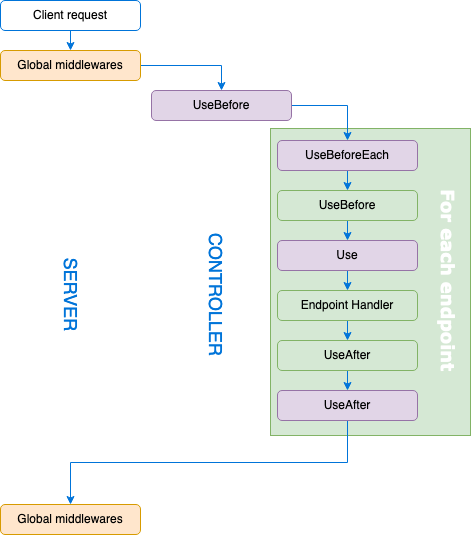

The diagram above was exported from draw.io. Its source (the exported page's mxGraphModel, read from the mxfile embedded in the PNG):
<mxGraphModel dx="1426" dy="778" grid="1" gridSize="10" guides="1" tooltips="1" connect="1" arrows="1" fold="1" page="1" pageScale="1" pageWidth="827" pageHeight="1169" math="0" shadow="0">
  <root>
    <mxCell id="0" />
    <mxCell id="1" parent="0" />
    <mxCell id="iPR62k2iakFlcbkQ49ej-34" value="" style="rounded=0;whiteSpace=wrap;html=1;fillColor=#d5e8d4;strokeColor=#82b366;" parent="1" vertex="1">
      <mxGeometry x="350" y="183" width="200" height="307" as="geometry" />
    </mxCell>
    <mxCell id="r-cADyz4mRHKIyRzOxX_-7" style="edgeStyle=orthogonalEdgeStyle;rounded=0;orthogonalLoop=1;jettySize=auto;html=1;exitX=0.5;exitY=1;exitDx=0;exitDy=0;entryX=0.5;entryY=0;entryDx=0;entryDy=0;strokeColor=#0074d9;" parent="1" source="r-cADyz4mRHKIyRzOxX_-1" target="iPR62k2iakFlcbkQ49ej-1" edge="1">
      <mxGeometry relative="1" as="geometry">
        <mxPoint x="180" y="145" as="targetPoint" />
      </mxGeometry>
    </mxCell>
    <mxCell id="r-cADyz4mRHKIyRzOxX_-1" value="Client request" style="rounded=1;whiteSpace=wrap;html=1;strokeColor=#0074d9;fontFamily=Helvetica;" parent="1" vertex="1">
      <mxGeometry x="80" y="55" width="140" height="30" as="geometry" />
    </mxCell>
    <mxCell id="iPR62k2iakFlcbkQ49ej-16" style="edgeStyle=orthogonalEdgeStyle;rounded=0;orthogonalLoop=1;jettySize=auto;html=1;exitX=1;exitY=0.5;exitDx=0;exitDy=0;entryX=0.5;entryY=0;entryDx=0;entryDy=0;strokeColor=#0074D9;" parent="1" source="r-cADyz4mRHKIyRzOxX_-12" target="iPR62k2iakFlcbkQ49ej-2" edge="1">
      <mxGeometry relative="1" as="geometry" />
    </mxCell>
    <mxCell id="r-cADyz4mRHKIyRzOxX_-12" value="UseBefore" style="rounded=1;whiteSpace=wrap;html=1;strokeColor=#9673a6;fillColor=#e1d5e7;fontFamily=Helvetica;" parent="1" vertex="1">
      <mxGeometry x="231" y="145" width="140" height="30" as="geometry" />
    </mxCell>
    <mxCell id="iPR62k2iakFlcbkQ49ej-24" style="edgeStyle=orthogonalEdgeStyle;rounded=0;orthogonalLoop=1;jettySize=auto;html=1;exitX=1;exitY=0.5;exitDx=0;exitDy=0;entryX=0.5;entryY=0;entryDx=0;entryDy=0;strokeColor=#0074D9;" parent="1" source="iPR62k2iakFlcbkQ49ej-1" target="r-cADyz4mRHKIyRzOxX_-12" edge="1">
      <mxGeometry relative="1" as="geometry" />
    </mxCell>
    <mxCell id="iPR62k2iakFlcbkQ49ej-1" value="Global middlewares" style="rounded=1;whiteSpace=wrap;html=1;strokeColor=#d79b00;fillColor=#ffe6cc;fontFamily=Helvetica;" parent="1" vertex="1">
      <mxGeometry x="80" y="105" width="140" height="30" as="geometry" />
    </mxCell>
    <mxCell id="iPR62k2iakFlcbkQ49ej-19" style="edgeStyle=orthogonalEdgeStyle;rounded=0;orthogonalLoop=1;jettySize=auto;html=1;exitX=0.5;exitY=1;exitDx=0;exitDy=0;entryX=0.5;entryY=0;entryDx=0;entryDy=0;strokeColor=#0074D9;" parent="1" source="iPR62k2iakFlcbkQ49ej-2" target="iPR62k2iakFlcbkQ49ej-3" edge="1">
      <mxGeometry relative="1" as="geometry" />
    </mxCell>
    <mxCell id="iPR62k2iakFlcbkQ49ej-2" value="UseBeforeEach" style="rounded=1;whiteSpace=wrap;html=1;strokeColor=#9673a6;fillColor=#e1d5e7;fontFamily=Helvetica;" parent="1" vertex="1">
      <mxGeometry x="357" y="195" width="140" height="30" as="geometry" />
    </mxCell>
    <mxCell id="iPR62k2iakFlcbkQ49ej-18" style="edgeStyle=orthogonalEdgeStyle;rounded=0;orthogonalLoop=1;jettySize=auto;html=1;exitX=0.5;exitY=1;exitDx=0;exitDy=0;entryX=0.5;entryY=0;entryDx=0;entryDy=0;strokeColor=#0074D9;" parent="1" source="iPR62k2iakFlcbkQ49ej-3" target="iPR62k2iakFlcbkQ49ej-4" edge="1">
      <mxGeometry relative="1" as="geometry" />
    </mxCell>
    <mxCell id="iPR62k2iakFlcbkQ49ej-3" value="UseBefore" style="rounded=1;whiteSpace=wrap;html=1;strokeColor=#82b366;fillColor=#d5e8d4;fontFamily=Helvetica;" parent="1" vertex="1">
      <mxGeometry x="357" y="245" width="140" height="30" as="geometry" />
    </mxCell>
    <mxCell id="iPR62k2iakFlcbkQ49ej-26" style="edgeStyle=orthogonalEdgeStyle;rounded=0;orthogonalLoop=1;jettySize=auto;html=1;exitX=0.5;exitY=1;exitDx=0;exitDy=0;entryX=0.5;entryY=0;entryDx=0;entryDy=0;strokeColor=#0074D9;" parent="1" source="iPR62k2iakFlcbkQ49ej-4" target="iPR62k2iakFlcbkQ49ej-5" edge="1">
      <mxGeometry relative="1" as="geometry" />
    </mxCell>
    <mxCell id="iPR62k2iakFlcbkQ49ej-4" value="Use" style="rounded=1;whiteSpace=wrap;html=1;strokeColor=#9673a6;fillColor=#e1d5e7;fontFamily=Helvetica;" parent="1" vertex="1">
      <mxGeometry x="357" y="295" width="140" height="30" as="geometry" />
    </mxCell>
    <mxCell id="iPR62k2iakFlcbkQ49ej-25" style="edgeStyle=orthogonalEdgeStyle;rounded=0;orthogonalLoop=1;jettySize=auto;html=1;exitX=0.5;exitY=1;exitDx=0;exitDy=0;entryX=0.5;entryY=0;entryDx=0;entryDy=0;strokeColor=#0074D9;" parent="1" source="iPR62k2iakFlcbkQ49ej-5" target="iPR62k2iakFlcbkQ49ej-6" edge="1">
      <mxGeometry relative="1" as="geometry" />
    </mxCell>
    <mxCell id="iPR62k2iakFlcbkQ49ej-5" value="Endpoint Handler" style="rounded=1;whiteSpace=wrap;html=1;strokeColor=#82b366;fillColor=#d5e8d4;fontFamily=Helvetica;" parent="1" vertex="1">
      <mxGeometry x="357" y="345" width="140" height="30" as="geometry" />
    </mxCell>
    <mxCell id="iPR62k2iakFlcbkQ49ej-21" style="edgeStyle=orthogonalEdgeStyle;rounded=0;orthogonalLoop=1;jettySize=auto;html=1;exitX=0.5;exitY=1;exitDx=0;exitDy=0;entryX=0.5;entryY=0;entryDx=0;entryDy=0;strokeColor=#0074D9;" parent="1" source="iPR62k2iakFlcbkQ49ej-6" target="iPR62k2iakFlcbkQ49ej-8" edge="1">
      <mxGeometry relative="1" as="geometry">
        <mxPoint x="427" y="445" as="targetPoint" />
      </mxGeometry>
    </mxCell>
    <mxCell id="iPR62k2iakFlcbkQ49ej-6" value="UseAfter" style="rounded=1;whiteSpace=wrap;html=1;strokeColor=#82b366;fillColor=#d5e8d4;fontFamily=Helvetica;" parent="1" vertex="1">
      <mxGeometry x="357" y="395" width="140" height="30" as="geometry" />
    </mxCell>
    <mxCell id="iPR62k2iakFlcbkQ49ej-30" style="edgeStyle=orthogonalEdgeStyle;rounded=0;orthogonalLoop=1;jettySize=auto;html=1;exitX=0.5;exitY=1;exitDx=0;exitDy=0;entryX=0.5;entryY=0;entryDx=0;entryDy=0;strokeColor=#0074D9;" parent="1" source="iPR62k2iakFlcbkQ49ej-8" target="iPR62k2iakFlcbkQ49ej-11" edge="1">
      <mxGeometry relative="1" as="geometry" />
    </mxCell>
    <mxCell id="iPR62k2iakFlcbkQ49ej-8" value="&lt;div&gt;UseAfter&lt;/div&gt;" style="rounded=1;whiteSpace=wrap;html=1;strokeColor=#9673a6;fillColor=#e1d5e7;fontFamily=Helvetica;" parent="1" vertex="1">
      <mxGeometry x="357" y="445" width="140" height="30" as="geometry" />
    </mxCell>
    <mxCell id="iPR62k2iakFlcbkQ49ej-11" value="Global middlewares" style="rounded=1;whiteSpace=wrap;html=1;strokeColor=#d79b00;fillColor=#ffe6cc;fontFamily=Helvetica;" parent="1" vertex="1">
      <mxGeometry x="80" y="559" width="140" height="30" as="geometry" />
    </mxCell>
    <mxCell id="iPR62k2iakFlcbkQ49ej-31" value="&lt;font style=&quot;font-size: 18px&quot; color=&quot;#0074D9&quot;&gt;SERVER&lt;/font&gt;" style="text;html=1;align=center;verticalAlign=middle;resizable=0;points=[];autosize=1;rotation=90;" parent="1" vertex="1">
      <mxGeometry x="105" y="339" width="90" height="20" as="geometry" />
    </mxCell>
    <mxCell id="iPR62k2iakFlcbkQ49ej-32" value="&lt;font style=&quot;font-size: 18px&quot; color=&quot;#0074D9&quot;&gt;CONTROLLER&lt;/font&gt;" style="text;html=1;align=center;verticalAlign=middle;resizable=0;points=[];autosize=1;rotation=90;" parent="1" vertex="1">
      <mxGeometry x="225" y="339" width="140" height="20" as="geometry" />
    </mxCell>
    <mxCell id="iPR62k2iakFlcbkQ49ej-33" value="&lt;font style=&quot;font-size: 18px&quot; face=&quot;Verdana&quot; color=&quot;#FFFFFF&quot;&gt;&lt;b&gt;For each endpoint&lt;/b&gt;&lt;/font&gt;" style="text;html=1;align=center;verticalAlign=middle;resizable=0;points=[];autosize=1;rotation=90;" parent="1" vertex="1">
      <mxGeometry x="430" y="325" width="200" height="20" as="geometry" />
    </mxCell>
    <mxCell id="6DVtE508Cm3KetGjQ1YC-1" style="edgeStyle=orthogonalEdgeStyle;rounded=0;orthogonalLoop=1;jettySize=auto;html=1;exitX=0.5;exitY=1;exitDx=0;exitDy=0;" parent="1" source="iPR62k2iakFlcbkQ49ej-34" target="iPR62k2iakFlcbkQ49ej-34" edge="1">
      <mxGeometry relative="1" as="geometry" />
    </mxCell>
  </root>
</mxGraphModel>